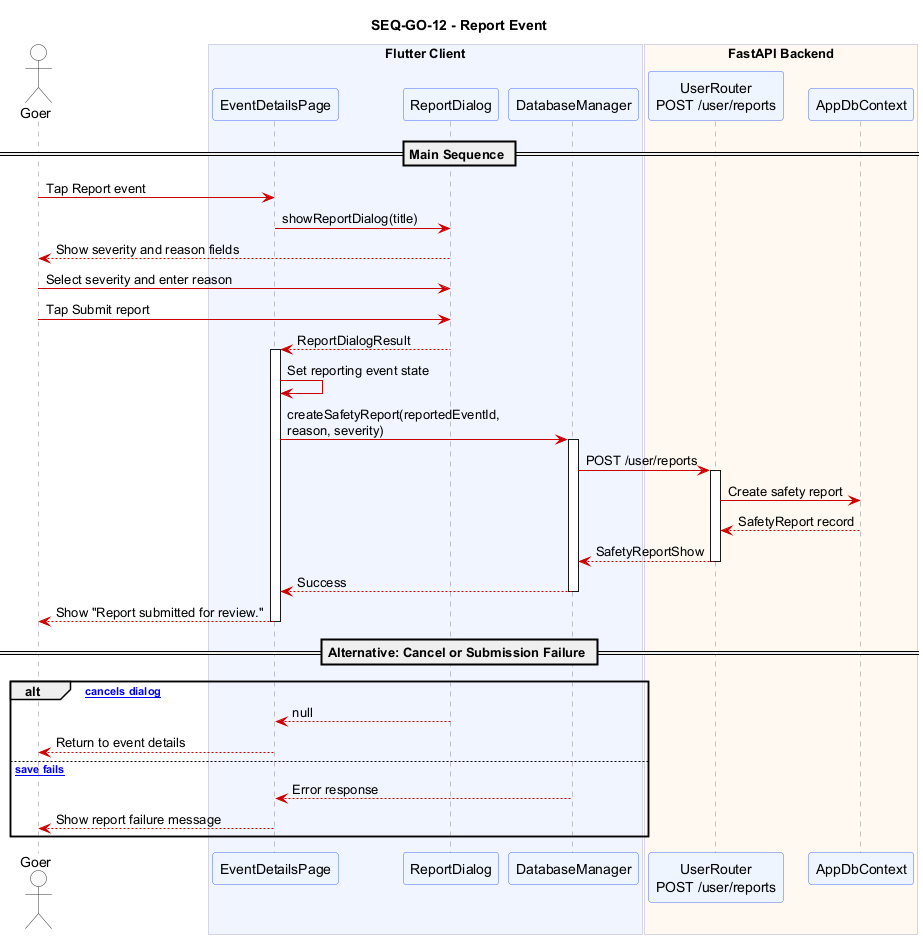

The diagram above was rendered by PlantUML. Its source (embedded in the PNG):
@startuml SEQ_GO_12_report_event
title SEQ-GO-12 - Report Event

skinparam sequence {
  ArrowColor #CC0000
  ActorBorderColor #333333
  ActorBackgroundColor #FAFAFA
  ParticipantBackgroundColor #EEF4FF
  ParticipantBorderColor #4A6CF7
  LifeLineBorderColor #888888
  BoxBackgroundColor #F5F5FF
  BoxBorderColor #AAAACC
  NoteBackgroundColor #FFFDE7
  NoteBorderColor #E6A817
}
skinparam shadowing false

actor "Goer" as Goer

box "Flutter Client" #F0F4FF
  participant "EventDetailsPage" as Details
  participant "ReportDialog" as Dialog
  participant "DatabaseManager" as DM
end box

box "FastAPI Backend" #FFF8F0
  participant "UserRouter\nPOST /user/reports" as ReportAPI
  participant "AppDbContext" as DB
end box

== Main Sequence ==

Goer -> Details : Tap Report event
Details -> Dialog : showReportDialog(title)
Dialog --> Goer : Show severity and reason fields
Goer -> Dialog : Select severity and enter reason
Goer -> Dialog : Tap Submit report
Dialog --> Details : ReportDialogResult

activate Details
Details -> Details : Set reporting event state
Details -> DM : createSafetyReport(reportedEventId,\nreason, severity)
activate DM
DM -> ReportAPI : POST /user/reports
activate ReportAPI
ReportAPI -> DB : Create safety report
DB --> ReportAPI : SafetyReport record
ReportAPI --> DM : SafetyReportShow
deactivate ReportAPI
DM --> Details : Success
deactivate DM
Details --> Goer : Show "Report submitted for review."
deactivate Details

== Alternative: Cancel or Submission Failure ==

alt [Goer cancels dialog]
  Dialog --> Details : null
  Details --> Goer : Return to event details
else [Report save fails]
  DM --> Details : Error response
  Details --> Goer : Show report failure message
end

@enduml